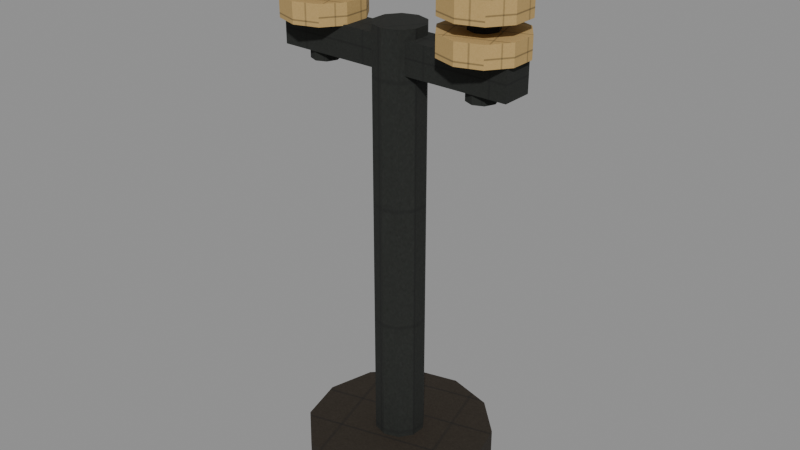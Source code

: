 # Source: insulator-post.e3.blend  (saved by Blender 5.1.30; exported with 4.5.12 LTS)
import bpy
from mathutils import Matrix  # noqa: F401  (used for matrix-valued properties, if any)

bpy.ops.wm.read_factory_settings(use_empty=True)
scene = bpy.context.scene
scene.name = 'Scene'

# ---- images (referenced by path relative to the original .blend; pixels are not part of the script)
import os
ASSET_DIR = os.environ.get("B2B_ASSET_DIR", "")  # directory of the original .blend (textures are referenced by path, not embedded)
HERE = os.path.dirname(os.path.abspath(__file__))  # packed textures are extracted next to this script under _unpacked/

def load_image(name, relpath, width, height, colorspace="sRGB"):
    """Load a texture the original file referenced (path relative to the .blend, or extracted next to this script)."""
    p = next((c for c in (os.path.join(HERE, relpath), os.path.join(ASSET_DIR, relpath)) if relpath and os.path.exists(c)), "")
    if p:
        img = bpy.data.images.load(p, check_existing=True)
        img.name = name
    else:  # same state as the original file: an image datablock whose file is absent (Cycles renders it pink)
        img = bpy.data.images.new(name, width, height)
        img.source = "FILE"
        img.filepath = "//" + (relpath or name)
    img.colorspace_settings.name = colorspace
    return img
img_era_props_e3_atlas_png = load_image('era-props-e3-atlas.png', '_unpacked/era-props-e3-atlas.314f76c4.png', 1024, 1024, 'sRGB')

# ---- materials (node trees are filled in below, after node groups)
mat_e3erapropssharedmaterial = bpy.data.materials.new('E3EraPropsSharedMaterial')

# ---- material node trees
mat_e3erapropssharedmaterial.use_nodes = True; mat_e3erapropssharedmaterial.node_tree.nodes.clear()
_N = mat_e3erapropssharedmaterial.node_tree.nodes; _L = mat_e3erapropssharedmaterial.node_tree.links
n0 = _N.new('ShaderNodeOutputMaterial'); n0.name = 'Material Output'; n0.location = (0, 0)
n1 = _N.new('ShaderNodeBsdfPrincipled'); n1.name = 'Principled BSDF'; n1.location = (0, 0)
n1.inputs[2].default_value = 0.9
n1.inputs[27].default_value = (0.0, 0.0, 0.0, 1.0)
n2 = _N.new('ShaderNodeTexImage'); n2.name = 'Image Texture'; n2.location = (0, 0)
n2.image = img_era_props_e3_atlas_png
_L.new(n2.outputs[0], n1.inputs[0])
_L.new(n1.outputs[0], n0.inputs[0])
n0.is_active_output = True

# ---- meshes
me_insulatorposte3mesh = bpy.data.meshes.new('InsulatorPostE3Mesh')
me_insulatorposte3mesh.from_pydata([(0.0, 0.3, 0.0), (0.0, 0.3, 0.16), (0.15, 0.2598, 0.0), (0.15, 0.2598, 0.16), (0.2598, 0.15, 0.0), (0.2598, 0.15, 0.16), (0.3, 0.0, 0.0), (0.3, 0.0, 0.16), (0.2598, -0.15, 0.0), (0.2598, -0.15, 0.16), (0.15, -0.2598, 0.0), (0.15, -0.2598, 0.16), (0.0, -0.3, 0.0), (0.0, -0.3, 0.16), (-0.15, -0.2598, 0.0), (-0.15, -0.2598, 0.16), (-0.2598, -0.15, 0.0), (-0.2598, -0.15, 0.16), (-0.3, 0.0, 0.0), (-0.3, 0.0, 0.16), (-0.2598, 0.15, 0.0), (-0.2598, 0.15, 0.16), (-0.15, 0.2598, 0.0), (-0.15, 0.2598, 0.16), (0.0, 0.08, 0.08), (0.0, 0.08, 1.5), (0.04702, 0.06472, 0.08), (0.04702, 0.06472, 1.5), (0.07608, 0.02472, 0.08), (0.07608, 0.02472, 1.5), (0.07608, -0.02472, 0.08), (0.07608, -0.02472, 1.5), (0.04702, -0.06472, 0.08), (0.04702, -0.06472, 1.5), (0.0, -0.08, 0.08), (0.0, -0.08, 1.5), (-0.04702, -0.06472, 0.08), (-0.04702, -0.06472, 1.5), (-0.07608, -0.02472, 0.08), (-0.07608, -0.02472, 1.5), (-0.07608, 0.02472, 0.08), (-0.07608, 0.02472, 1.5), (-0.04702, 0.06472, 0.08), (-0.04702, 0.06472, 1.5), (-0.39, -0.05, 1.37), (-0.39, -0.05, 1.47), (-0.39, 0.05, 1.37), (-0.39, 0.05, 1.47), (0.39, -0.05, 1.37), (0.39, -0.05, 1.47), (0.39, 0.05, 1.37), (0.39, 0.05, 1.47), (-0.28, 0.045, 1.34), (-0.28, 0.045, 1.72), (-0.2482, 0.03182, 1.34), (-0.2482, 0.03182, 1.72), (-0.235, 0.0, 1.34), (-0.235, 0.0, 1.72), (-0.2482, -0.03182, 1.34), (-0.2482, -0.03182, 1.72), (-0.28, -0.045, 1.34), (-0.28, -0.045, 1.72), (-0.3118, -0.03182, 1.34), (-0.3118, -0.03182, 1.72), (-0.325, 0.0, 1.34), (-0.325, 0.0, 1.72), (-0.3118, 0.03182, 1.34), (-0.3118, 0.03182, 1.72), (-0.28, 0.13, 1.467), (-0.28, 0.13, 1.533), (-0.2036, 0.1052, 1.467), (-0.2036, 0.1052, 1.533), (-0.1564, 0.04017, 1.467), (-0.1564, 0.04017, 1.533), (-0.1564, -0.04017, 1.467), (-0.1564, -0.04017, 1.533), (-0.2036, -0.1052, 1.467), (-0.2036, -0.1052, 1.533), (-0.28, -0.13, 1.467), (-0.28, -0.13, 1.533), (-0.3564, -0.1052, 1.467), (-0.3564, -0.1052, 1.533), (-0.4036, -0.04017, 1.467), (-0.4036, -0.04017, 1.533), (-0.4036, 0.04017, 1.467), (-0.4036, 0.04017, 1.533), (-0.3564, 0.1052, 1.467), (-0.3564, 0.1052, 1.533), (-0.28, 0.13, 1.577), (-0.28, 0.13, 1.643), (-0.2036, 0.1052, 1.577), (-0.2036, 0.1052, 1.643), (-0.1564, 0.04017, 1.577), (-0.1564, 0.04017, 1.643), (-0.1564, -0.04017, 1.577), (-0.1564, -0.04017, 1.643), (-0.2036, -0.1052, 1.577), (-0.2036, -0.1052, 1.643), (-0.28, -0.13, 1.577), (-0.28, -0.13, 1.643), (-0.3564, -0.1052, 1.577), (-0.3564, -0.1052, 1.643), (-0.4036, -0.04017, 1.577), (-0.4036, -0.04017, 1.643), (-0.4036, 0.04017, 1.577), (-0.4036, 0.04017, 1.643), (-0.3564, 0.1052, 1.577), (-0.3564, 0.1052, 1.643), (-0.28, 0.065, 1.68), (-0.28, 0.065, 1.76), (-0.234, 0.04596, 1.68), (-0.234, 0.04596, 1.76), (-0.215, 0.0, 1.68), (-0.215, 0.0, 1.76), (-0.234, -0.04596, 1.68), (-0.234, -0.04596, 1.76), (-0.28, -0.065, 1.68), (-0.28, -0.065, 1.76), (-0.326, -0.04596, 1.68), (-0.326, -0.04596, 1.76), (-0.345, 0.0, 1.68), (-0.345, 0.0, 1.76), (-0.326, 0.04596, 1.68), (-0.326, 0.04596, 1.76), (0.28, 0.045, 1.34), (0.28, 0.045, 1.72), (0.3118, 0.03182, 1.34), (0.3118, 0.03182, 1.72), (0.325, 0.0, 1.34), (0.325, 0.0, 1.72), (0.3118, -0.03182, 1.34), (0.3118, -0.03182, 1.72), (0.28, -0.045, 1.34), (0.28, -0.045, 1.72), (0.2482, -0.03182, 1.34), (0.2482, -0.03182, 1.72), (0.235, 0.0, 1.34), (0.235, 0.0, 1.72), (0.2482, 0.03182, 1.34), (0.2482, 0.03182, 1.72), (0.28, 0.13, 1.467), (0.28, 0.13, 1.533), (0.3564, 0.1052, 1.467), (0.3564, 0.1052, 1.533), (0.4036, 0.04017, 1.467), (0.4036, 0.04017, 1.533), (0.4036, -0.04017, 1.467), (0.4036, -0.04017, 1.533), (0.3564, -0.1052, 1.467), (0.3564, -0.1052, 1.533), (0.28, -0.13, 1.467), (0.28, -0.13, 1.533), (0.2036, -0.1052, 1.467), (0.2036, -0.1052, 1.533), (0.1564, -0.04017, 1.467), (0.1564, -0.04017, 1.533), (0.1564, 0.04017, 1.467), (0.1564, 0.04017, 1.533), (0.2036, 0.1052, 1.467), (0.2036, 0.1052, 1.533), (0.28, 0.13, 1.577), (0.28, 0.13, 1.643), (0.3564, 0.1052, 1.577), (0.3564, 0.1052, 1.643), (0.4036, 0.04017, 1.577), (0.4036, 0.04017, 1.643), (0.4036, -0.04017, 1.577), (0.4036, -0.04017, 1.643), (0.3564, -0.1052, 1.577), (0.3564, -0.1052, 1.643), (0.28, -0.13, 1.577), (0.28, -0.13, 1.643), (0.2036, -0.1052, 1.577), (0.2036, -0.1052, 1.643), (0.1564, -0.04017, 1.577), (0.1564, -0.04017, 1.643), (0.1564, 0.04017, 1.577), (0.1564, 0.04017, 1.643), (0.2036, 0.1052, 1.577), (0.2036, 0.1052, 1.643), (0.28, 0.065, 1.68), (0.28, 0.065, 1.76), (0.326, 0.04596, 1.68), (0.326, 0.04596, 1.76), (0.345, 0.0, 1.68), (0.345, 0.0, 1.76), (0.326, -0.04596, 1.68), (0.326, -0.04596, 1.76), (0.28, -0.065, 1.68), (0.28, -0.065, 1.76), (0.234, -0.04596, 1.68), (0.234, -0.04596, 1.76), (0.215, 0.0, 1.68), (0.215, 0.0, 1.76), (0.234, 0.04596, 1.68), (0.234, 0.04596, 1.76), (-0.28, -1.224e-08, 1.755), (0.28, 1.224e-08, 1.755), (-0.28, 0.03031, 1.738), (0.28, 0.03031, 1.738), (-0.28, 0.03031, 1.702), (0.28, 0.03031, 1.702), (-0.28, -1.224e-08, 1.685), (0.28, 1.224e-08, 1.685), (-0.28, -0.03031, 1.702), (0.28, -0.03031, 1.702), (-0.28, -0.03031, 1.738), (0.28, -0.03031, 1.738)], [], [(0, 1, 3, 2), (2, 3, 5, 4), (4, 5, 7, 6), (6, 7, 9, 8), (8, 9, 11, 10), (10, 11, 13, 12), (12, 13, 15, 14), (14, 15, 17, 16), (16, 17, 19, 18), (18, 19, 21, 20), (3, 1, 23, 21, 19, 17, 15, 13, 11, 9, 7, 5), (20, 21, 23, 22), (22, 23, 1, 0), (0, 2, 4, 6, 8, 10, 12, 14, 16, 18, 20, 22), (24, 25, 27, 26), (26, 27, 29, 28), (28, 29, 31, 30), (30, 31, 33, 32), (32, 33, 35, 34), (34, 35, 37, 36), (36, 37, 39, 38), (38, 39, 41, 40), (27, 25, 43, 41, 39, 37, 35, 33, 31, 29), (40, 41, 43, 42), (42, 43, 25, 24), (24, 26, 28, 30, 32, 34, 36, 38, 40, 42), (44, 45, 47, 46), (46, 47, 51, 50), (50, 51, 49, 48), (48, 49, 45, 44), (46, 50, 48, 44), (51, 47, 45, 49), (52, 53, 55, 54), (54, 55, 57, 56), (56, 57, 59, 58), (58, 59, 61, 60), (60, 61, 63, 62), (62, 63, 65, 64), (55, 53, 67, 65, 63, 61, 59, 57), (64, 65, 67, 66), (66, 67, 53, 52), (52, 54, 56, 58, 60, 62, 64, 66), (68, 69, 71, 70), (70, 71, 73, 72), (72, 73, 75, 74), (74, 75, 77, 76), (76, 77, 79, 78), (78, 79, 81, 80), (80, 81, 83, 82), (82, 83, 85, 84), (71, 69, 87, 85, 83, 81, 79, 77, 75, 73), (84, 85, 87, 86), (86, 87, 69, 68), (68, 70, 72, 74, 76, 78, 80, 82, 84, 86), (88, 89, 91, 90), (90, 91, 93, 92), (92, 93, 95, 94), (94, 95, 97, 96), (96, 97, 99, 98), (98, 99, 101, 100), (100, 101, 103, 102), (102, 103, 105, 104), (91, 89, 107, 105, 103, 101, 99, 97, 95, 93), (104, 105, 107, 106), (106, 107, 89, 88), (88, 90, 92, 94, 96, 98, 100, 102, 104, 106), (108, 109, 111, 110), (110, 111, 113, 112), (112, 113, 115, 114), (114, 115, 117, 116), (116, 117, 119, 118), (118, 119, 121, 120), (111, 109, 123, 121, 119, 117, 115, 113), (120, 121, 123, 122), (122, 123, 109, 108), (108, 110, 112, 114, 116, 118, 120, 122), (124, 125, 127, 126), (126, 127, 129, 128), (128, 129, 131, 130), (130, 131, 133, 132), (132, 133, 135, 134), (134, 135, 137, 136), (127, 125, 139, 137, 135, 133, 131, 129), (136, 137, 139, 138), (138, 139, 125, 124), (124, 126, 128, 130, 132, 134, 136, 138), (140, 141, 143, 142), (142, 143, 145, 144), (144, 145, 147, 146), (146, 147, 149, 148), (148, 149, 151, 150), (150, 151, 153, 152), (152, 153, 155, 154), (154, 155, 157, 156), (143, 141, 159, 157, 155, 153, 151, 149, 147, 145), (156, 157, 159, 158), (158, 159, 141, 140), (140, 142, 144, 146, 148, 150, 152, 154, 156, 158), (160, 161, 163, 162), (162, 163, 165, 164), (164, 165, 167, 166), (166, 167, 169, 168), (168, 169, 171, 170), (170, 171, 173, 172), (172, 173, 175, 174), (174, 175, 177, 176), (163, 161, 179, 177, 175, 173, 171, 169, 167, 165), (176, 177, 179, 178), (178, 179, 161, 160), (160, 162, 164, 166, 168, 170, 172, 174, 176, 178), (180, 181, 183, 182), (182, 183, 185, 184), (184, 185, 187, 186), (186, 187, 189, 188), (188, 189, 191, 190), (190, 191, 193, 192), (183, 181, 195, 193, 191, 189, 187, 185), (192, 193, 195, 194), (194, 195, 181, 180), (180, 182, 184, 186, 188, 190, 192, 194), (196, 197, 199, 198), (198, 199, 201, 200), (200, 201, 203, 202), (202, 203, 205, 204), (199, 197, 207, 205, 203, 201), (204, 205, 207, 206), (206, 207, 197, 196), (196, 198, 200, 202, 204, 206)])
_uv = me_insulatorposte3mesh.uv_layers.new(name='UVMap')
_uv.uv.foreach_set('vector', [0.4498, 0.9033, 0.4085, 0.9033, 0.4085, 0.876, 0.4498, 0.876, 0.4937, 0.8424, 0.4524, 0.8424, 0.4524, 0.8151, 0.4938, 0.8151, 0.4938, 0.8151, 0.4524, 0.8151, 0.4524, 0.7836, 0.4938, 0.7836, 0.4938, 0.7836, 0.4524, 0.7836, 0.4524, 0.7563, 0.4938, 0.7563, 0.4498, 0.874, 0.4085, 0.874, 0.4085, 0.8582, 0.4498, 0.8582, 0.4498, 0.8582, 0.4085, 0.8582, 0.4085, 0.8309, 0.4498, 0.8309, 0.4498, 0.8309, 0.4085, 0.8309, 0.4085, 0.7993, 0.4498, 0.7993, 0.4498, 0.7993, 0.4085, 0.7993, 0.4085, 0.772, 0.4498, 0.772, 0.4498, 0.772, 0.4085, 0.772, 0.4085, 0.7563, 0.4498, 0.7563, 0.4498, 0.978, 0.4085, 0.978, 0.4085, 0.9622, 0.4498, 0.9622, 0.2763, 0.8582, 0.2562, 0.8309, 0.2562, 0.7993, 0.2763, 0.772, 0.311, 0.7563, 0.3511, 0.7563, 0.3858, 0.772, 0.4059, 0.7993, 0.4059, 0.8309, 0.3858, 0.8582, 0.3511, 0.874, 0.311, 0.874, 0.4498, 0.9622, 0.4085, 0.9622, 0.4085, 0.9349, 0.4498, 0.9349, 0.4498, 0.9349, 0.4085, 0.9349, 0.4085, 0.9033, 0.4498, 0.9033, 0.2562, 0.9507, 0.2562, 0.9191, 0.2763, 0.8918, 0.311, 0.876, 0.3511, 0.876, 0.3858, 0.8918, 0.4059, 0.9191, 0.4059, 0.9507, 0.3858, 0.978, 0.3511, 0.9937, 0.311, 0.9937, 0.2763, 0.978, 0.01831, 0.4938, 0.01831, 0.2562, 0.03322, 0.2562, 0.03322, 0.4938, 0.03322, 0.4938, 0.03322, 0.2562, 0.04528, 0.2562, 0.04528, 0.4938, 0.09011, 0.4938, 0.09011, 0.2562, 0.105, 0.2562, 0.105, 0.4938, 0.105, 0.4938, 0.105, 0.2562, 0.1171, 0.2562, 0.1171, 0.4938, 0.04818, 0.4938, 0.04818, 0.2562, 0.06024, 0.2562, 0.06024, 0.4938, 0.06024, 0.4938, 0.06024, 0.2562, 0.07515, 0.2562, 0.07515, 0.4938, 0.07515, 0.4938, 0.07515, 0.2562, 0.08721, 0.2562, 0.08721, 0.4938, 0.12, 0.4938, 0.12, 0.2562, 0.1349, 0.2562, 0.1349, 0.4938, 0.1728, 0.3783, 0.1586, 0.3757, 0.1499, 0.369, 0.1499, 0.3608, 0.1586, 0.3541, 0.1728, 0.3515, 0.187, 0.3541, 0.1957, 0.3608, 0.1957, 0.369, 0.187, 0.3757, 0.1349, 0.4938, 0.1349, 0.2562, 0.1469, 0.2562, 0.1469, 0.4938, 0.00625, 0.4938, 0.00625, 0.2562, 0.01831, 0.2562, 0.01831, 0.4938, 0.2066, 0.2805, 0.1979, 0.2738, 0.1979, 0.2655, 0.2066, 0.2588, 0.2208, 0.2562, 0.235, 0.2588, 0.2438, 0.2655, 0.2438, 0.2738, 0.235, 0.2805, 0.2208, 0.283, 0.2037, 0.4595, 0.1664, 0.4595, 0.1664, 0.429, 0.2037, 0.429, 0.04354, 0.4938, 0.00625, 0.4938, 0.00625, 0.2562, 0.04354, 0.2562, 0.2438, 0.4595, 0.2065, 0.4595, 0.2065, 0.429, 0.2438, 0.429, 0.08358, 0.4938, 0.04629, 0.4938, 0.04629, 0.2562, 0.08358, 0.2562, 0.1236, 0.2562, 0.1236, 0.4937, 0.08633, 0.4937, 0.08633, 0.2562, 0.1637, 0.2562, 0.1637, 0.4938, 0.1264, 0.4937, 0.1264, 0.2562, 0.00625, 0.449, 0.00625, 0.2562, 0.03888, 0.2562, 0.03888, 0.449, 0.03888, 0.449, 0.03888, 0.2562, 0.06196, 0.2562, 0.06196, 0.449, 0.06685, 0.449, 0.06685, 0.2562, 0.09948, 0.2562, 0.09948, 0.449, 0.09948, 0.449, 0.09948, 0.2562, 0.1226, 0.2562, 0.1226, 0.449, 0.1274, 0.449, 0.1274, 0.2562, 0.1601, 0.2562, 0.1601, 0.449, 0.1601, 0.449, 0.1601, 0.2562, 0.1832, 0.2562, 0.1832, 0.449, 0.02932, 0.4938, 0.00625, 0.4814, 0.00625, 0.4639, 0.02932, 0.4516, 0.06196, 0.4516, 0.08503, 0.4639, 0.08503, 0.4814, 0.06196, 0.4938, 0.188, 0.449, 0.188, 0.2562, 0.2207, 0.2562, 0.2207, 0.449, 0.2207, 0.449, 0.2207, 0.2562, 0.2438, 0.2562, 0.2438, 0.449, 0.08992, 0.4814, 0.08992, 0.4639, 0.113, 0.4516, 0.1456, 0.4516, 0.1687, 0.4639, 0.1687, 0.4814, 0.1456, 0.4938, 0.113, 0.4938, 0.7871, 0.9937, 0.7563, 0.9937, 0.7563, 0.9613, 0.7871, 0.9613, 0.7871, 0.9613, 0.7563, 0.9613, 0.7563, 0.9213, 0.7871, 0.9213, 0.7871, 0.9213, 0.7563, 0.9213, 0.7563, 0.8888, 0.7871, 0.8888, 0.9072, 0.9289, 0.8764, 0.9289, 0.8764, 0.8888, 0.9072, 0.8888, 0.8207, 0.9937, 0.7899, 0.9937, 0.7899, 0.9613, 0.8207, 0.9613, 0.8207, 0.9613, 0.7899, 0.9613, 0.7899, 0.9213, 0.8207, 0.9213, 0.8207, 0.9213, 0.7899, 0.9213, 0.7899, 0.8888, 0.8207, 0.8888, 0.8543, 0.9937, 0.8235, 0.9937, 0.8235, 0.9613, 0.8543, 0.9613, 0.7787, 0.8735, 0.7563, 0.8411, 0.7563, 0.8011, 0.7787, 0.7686, 0.8149, 0.7563, 0.8512, 0.7686, 0.8736, 0.8011, 0.8736, 0.8411, 0.8512, 0.8735, 0.8149, 0.8859, 0.8543, 0.9613, 0.8235, 0.9613, 0.8235, 0.9213, 0.8543, 0.9213, 0.8543, 0.9213, 0.8235, 0.9213, 0.8235, 0.8888, 0.8543, 0.8888, 0.8764, 0.8411, 0.8764, 0.8011, 0.8988, 0.7686, 0.9351, 0.7563, 0.9713, 0.7686, 0.9937, 0.8011, 0.9937, 0.8411, 0.9713, 0.8735, 0.9351, 0.8859, 0.8988, 0.8735, 0.7871, 0.9937, 0.7563, 0.9937, 0.7563, 0.9613, 0.7871, 0.9613, 0.7871, 0.9613, 0.7563, 0.9613, 0.7563, 0.9213, 0.7871, 0.9213, 0.7871, 0.9213, 0.7563, 0.9213, 0.7563, 0.8888, 0.7871, 0.8888, 0.9072, 0.9289, 0.8764, 0.9289, 0.8764, 0.8888, 0.9072, 0.8888, 0.8207, 0.9937, 0.7899, 0.9937, 0.7899, 0.9613, 0.8207, 0.9613, 0.8207, 0.9613, 0.7899, 0.9613, 0.7899, 0.9213, 0.8207, 0.9213, 0.8207, 0.9213, 0.7899, 0.9213, 0.7899, 0.8888, 0.8207, 0.8888, 0.8543, 0.9937, 0.8235, 0.9937, 0.8235, 0.9613, 0.8543, 0.9613, 0.7787, 0.8735, 0.7563, 0.8411, 0.7563, 0.8011, 0.7787, 0.7686, 0.8149, 0.7563, 0.8512, 0.7686, 0.8736, 0.8011, 0.8736, 0.8411, 0.8512, 0.8735, 0.8149, 0.8859, 0.8543, 0.9613, 0.8235, 0.9613, 0.8235, 0.9213, 0.8543, 0.9213, 0.8543, 0.9213, 0.8235, 0.9213, 0.8235, 0.8888, 0.8543, 0.8888, 0.8764, 0.8411, 0.8764, 0.8011, 0.8988, 0.7686, 0.9351, 0.7563, 0.9713, 0.7686, 0.9937, 0.8011, 0.9937, 0.8411, 0.9713, 0.8735, 0.9351, 0.8859, 0.8988, 0.8735, 0.6153, 0.4334, 0.5063, 0.4334, 0.5063, 0.4182, 0.6153, 0.4182, 0.6759, 0.3554, 0.6759, 0.3208, 0.7437, 0.3208, 0.7437, 0.3554, 0.6153, 0.4938, 0.5063, 0.4938, 0.5063, 0.4785, 0.6153, 0.4785, 0.6153, 0.4785, 0.5063, 0.4785, 0.5063, 0.4569, 0.6153, 0.4569, 0.6153, 0.4163, 0.5063, 0.4163, 0.5063, 0.401, 0.6153, 0.401, 0.6153, 0.401, 0.5063, 0.401, 0.5063, 0.3795, 0.6153, 0.3795, 0.5542, 0.3083, 0.5063, 0.2931, 0.5063, 0.2715, 0.5542, 0.2562, 0.622, 0.2562, 0.67, 0.2715, 0.67, 0.2931, 0.622, 0.3083, 0.6153, 0.3795, 0.5063, 0.3795, 0.5063, 0.3642, 0.6153, 0.3642, 0.6153, 0.455, 0.5063, 0.455, 0.5063, 0.4334, 0.6153, 0.4334, 0.5063, 0.3471, 0.5063, 0.3255, 0.5542, 0.3102, 0.622, 0.3102, 0.67, 0.3255, 0.67, 0.3471, 0.622, 0.3623, 0.5542, 0.3623, 0.00625, 0.449, 0.00625, 0.2562, 0.03888, 0.2562, 0.03888, 0.449, 0.03888, 0.449, 0.03888, 0.2562, 0.06196, 0.2562, 0.06196, 0.449, 0.06685, 0.449, 0.06685, 0.2562, 0.09948, 0.2562, 0.09948, 0.449, 0.09948, 0.449, 0.09948, 0.2562, 0.1226, 0.2562, 0.1226, 0.449, 0.1274, 0.449, 0.1274, 0.2562, 0.1601, 0.2562, 0.1601, 0.449, 0.1601, 0.449, 0.1601, 0.2562, 0.1832, 0.2562, 0.1832, 0.449, 0.02932, 0.4938, 0.00625, 0.4814, 0.00625, 0.4639, 0.02932, 0.4516, 0.06196, 0.4516, 0.08503, 0.4639, 0.08503, 0.4814, 0.06196, 0.4938, 0.188, 0.449, 0.188, 0.2562, 0.2207, 0.2562, 0.2207, 0.449, 0.2207, 0.449, 0.2207, 0.2562, 0.2438, 0.2562, 0.2438, 0.449, 0.08992, 0.4814, 0.08992, 0.4639, 0.113, 0.4516, 0.1456, 0.4516, 0.1687, 0.4639, 0.1687, 0.4814, 0.1456, 0.4938, 0.113, 0.4938, 0.7871, 0.9937, 0.7563, 0.9937, 0.7563, 0.9613, 0.7871, 0.9613, 0.7871, 0.9613, 0.7563, 0.9613, 0.7563, 0.9213, 0.7871, 0.9213, 0.7871, 0.9213, 0.7563, 0.9213, 0.7563, 0.8888, 0.7871, 0.8888, 0.9072, 0.9289, 0.8764, 0.9289, 0.8764, 0.8888, 0.9072, 0.8888, 0.8207, 0.9937, 0.7899, 0.9937, 0.7899, 0.9613, 0.8207, 0.9613, 0.8207, 0.9613, 0.7899, 0.9613, 0.7899, 0.9213, 0.8207, 0.9213, 0.8207, 0.9213, 0.7899, 0.9213, 0.7899, 0.8888, 0.8207, 0.8888, 0.8543, 0.9937, 0.8235, 0.9937, 0.8235, 0.9613, 0.8543, 0.9613, 0.7787, 0.8735, 0.7563, 0.8411, 0.7563, 0.8011, 0.7787, 0.7686, 0.8149, 0.7563, 0.8512, 0.7686, 0.8736, 0.8011, 0.8736, 0.8411, 0.8512, 0.8735, 0.8149, 0.8859, 0.8543, 0.9613, 0.8235, 0.9613, 0.8235, 0.9213, 0.8543, 0.9213, 0.8543, 0.9213, 0.8235, 0.9213, 0.8235, 0.8888, 0.8543, 0.8888, 0.8764, 0.8411, 0.8764, 0.8011, 0.8988, 0.7686, 0.9351, 0.7563, 0.9713, 0.7686, 0.9937, 0.8011, 0.9937, 0.8411, 0.9713, 0.8735, 0.9351, 0.8859, 0.8988, 0.8735, 0.7871, 0.9937, 0.7563, 0.9937, 0.7563, 0.9613, 0.7871, 0.9613, 0.7871, 0.9613, 0.7563, 0.9613, 0.7563, 0.9213, 0.7871, 0.9213, 0.7871, 0.9213, 0.7563, 0.9213, 0.7563, 0.8888, 0.7871, 0.8888, 0.9072, 0.9289, 0.8764, 0.9289, 0.8764, 0.8888, 0.9072, 0.8888, 0.8207, 0.9937, 0.7899, 0.9937, 0.7899, 0.9613, 0.8207, 0.9613, 0.8207, 0.9613, 0.7899, 0.9613, 0.7899, 0.9213, 0.8207, 0.9213, 0.8207, 0.9213, 0.7899, 0.9213, 0.7899, 0.8888, 0.8207, 0.8888, 0.8543, 0.9937, 0.8235, 0.9937, 0.8235, 0.9613, 0.8543, 0.9613, 0.7787, 0.8735, 0.7563, 0.8411, 0.7563, 0.8011, 0.7787, 0.7686, 0.8149, 0.7563, 0.8512, 0.7686, 0.8736, 0.8011, 0.8736, 0.8411, 0.8512, 0.8735, 0.8149, 0.8859, 0.8543, 0.9613, 0.8235, 0.9613, 0.8235, 0.9213, 0.8543, 0.9213, 0.8543, 0.9213, 0.8235, 0.9213, 0.8235, 0.8888, 0.8543, 0.8888, 0.8764, 0.8411, 0.8764, 0.8011, 0.8988, 0.7686, 0.9351, 0.7563, 0.9713, 0.7686, 0.9937, 0.8011, 0.9937, 0.8411, 0.9713, 0.8735, 0.9351, 0.8859, 0.8988, 0.8735, 0.6153, 0.4334, 0.5063, 0.4334, 0.5063, 0.4182, 0.6153, 0.4182, 0.6759, 0.3554, 0.6759, 0.3208, 0.7437, 0.3208, 0.7437, 0.3554, 0.6153, 0.4938, 0.5063, 0.4938, 0.5063, 0.4785, 0.6153, 0.4785, 0.6153, 0.4785, 0.5063, 0.4785, 0.5063, 0.4569, 0.6153, 0.4569, 0.6153, 0.4163, 0.5063, 0.4163, 0.5063, 0.401, 0.6153, 0.401, 0.6153, 0.401, 0.5063, 0.401, 0.5063, 0.3795, 0.6153, 0.3795, 0.5542, 0.3083, 0.5063, 0.2931, 0.5063, 0.2715, 0.5542, 0.2562, 0.622, 0.2562, 0.67, 0.2715, 0.67, 0.2931, 0.622, 0.3083, 0.6153, 0.3795, 0.5063, 0.3795, 0.5063, 0.3642, 0.6153, 0.3642, 0.6153, 0.455, 0.5063, 0.455, 0.5063, 0.4334, 0.6153, 0.4334, 0.5063, 0.3471, 0.5063, 0.3255, 0.5542, 0.3102, 0.622, 0.3102, 0.67, 0.3255, 0.67, 0.3471, 0.622, 0.3623, 0.5542, 0.3623, 0.5063, 0.4938, 0.5063, 0.2562, 0.5265, 0.2562, 0.5265, 0.4938, 0.5265, 0.4938, 0.5265, 0.2562, 0.5671, 0.2562, 0.5671, 0.4938, 0.5671, 0.4938, 0.5671, 0.2562, 0.5874, 0.2562, 0.5874, 0.4938, 0.5899, 0.4938, 0.5899, 0.2562, 0.6101, 0.2562, 0.6101, 0.4938, 0.7086, 0.2859, 0.6735, 0.2785, 0.6735, 0.2637, 0.7086, 0.2562, 0.7437, 0.2637, 0.7437, 0.2785, 0.6101, 0.4938, 0.6101, 0.2562, 0.6507, 0.2562, 0.6507, 0.4938, 0.6507, 0.4938, 0.6507, 0.2562, 0.671, 0.2562, 0.671, 0.4938, 0.6735, 0.3091, 0.6735, 0.2943, 0.7086, 0.2868, 0.7437, 0.2943, 0.7437, 0.3091, 0.7086, 0.3165])
me_insulatorposte3mesh.materials.append(mat_e3erapropssharedmaterial)
me_insulatorposte3mesh.update()

# ---- objects
ob_insulatorposte3 = bpy.data.objects.new('InsulatorPostE3', me_insulatorposte3mesh)
ob_arc_anchor_1 = bpy.data.objects.new('arc_anchor_1', None)
ob_arc_anchor_2 = bpy.data.objects.new('arc_anchor_2', None)

# ---- transforms, parenting, visibility, modifiers, constraints
ob_insulatorposte3.location = (0.0, 0.0, 0.0)
ob_arc_anchor_1.parent = ob_insulatorposte3
ob_arc_anchor_1.location = (-0.28, 0.0, 1.78)
ob_arc_anchor_1.empty_display_size = 0.08
ob_arc_anchor_2.parent = ob_insulatorposte3
ob_arc_anchor_2.location = (0.28, 0.0, 1.78)
ob_arc_anchor_2.empty_display_size = 0.08

# ---- collection membership
scene.collection.objects.link(ob_insulatorposte3)
scene.collection.objects.link(ob_arc_anchor_1)
scene.collection.objects.link(ob_arc_anchor_2)

# ---- scene / render settings (as saved in the file)
scene.frame_start = 1; scene.frame_end = 250; scene.frame_set(1)
scene.render.engine = 'BLENDER_EEVEE_NEXT'
scene.render.bake_bias = 0.0
scene.render.bake_samples = 0
scene.cycles.sampling_pattern = 'TABULATED_SOBOL'
scene.eevee.use_volume_custom_range = False
bpy.context.view_layer.update()

# ---- added for rendering (the .blend has no active camera and no usable light): camera, sun + grey world if the file has none
cam_auto = bpy.data.cameras.new('AutoCamera')
cam_auto.lens = 50.0
cam_auto.sensor_width = 36.0
cam_auto.clip_end = 1000.0
ob_auto_camera = bpy.data.objects.new('AutoCamera', cam_auto)
scene.collection.objects.link(ob_auto_camera)
ob_auto_camera.location = (1.87556, -2.25067, 2.38045)
ob_auto_camera.rotation_euler = (1.09748, -7.21219e-08, 0.694738)
scene.camera = ob_auto_camera
light_auto_sun = bpy.data.lights.new('AutoSun', 'SUN')
light_auto_sun.energy = 3.0
light_auto_sun.angle = 0.0523599
ob_auto_sun = bpy.data.objects.new('AutoSun', light_auto_sun)
scene.collection.objects.link(ob_auto_sun)
ob_auto_sun.rotation_euler = (0.872665, 0.174533, 0.523599)
if scene.world is None:
    world_auto = bpy.data.worlds.new('AutoWorld')
    world_auto.color = (0.3, 0.3, 0.3)
    scene.world = world_auto
bpy.context.view_layer.update()
